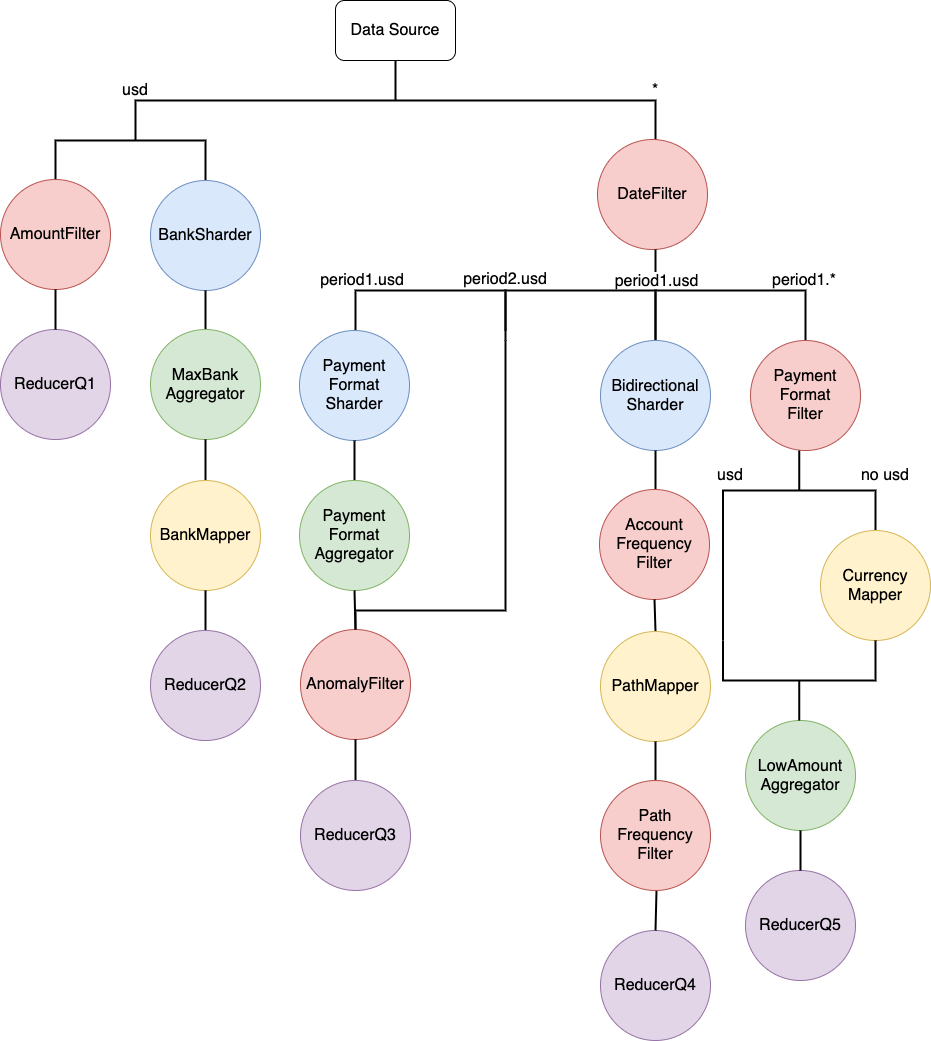

The diagram above was exported from draw.io. Its source (the exported page's mxGraphModel, read from the mxfile embedded in the PNG):
<mxGraphModel dx="946" dy="602" grid="1" gridSize="10" guides="1" tooltips="1" connect="1" arrows="1" fold="1" page="1" pageScale="1" pageWidth="1169" pageHeight="1654" math="0" shadow="0">
  <root>
    <mxCell id="Rw9HLZ3KA-LPDpBMjlBy-0" />
    <mxCell id="Rw9HLZ3KA-LPDpBMjlBy-1" parent="Rw9HLZ3KA-LPDpBMjlBy-0" />
    <mxCell id="Rw9HLZ3KA-LPDpBMjlBy-3" value="" style="strokeWidth=2;html=1;shape=mxgraph.flowchart.annotation_2;align=left;labelPosition=right;pointerEvents=1;direction=south;" parent="Rw9HLZ3KA-LPDpBMjlBy-1" vertex="1">
      <mxGeometry x="158" y="80" width="520" height="80" as="geometry" />
    </mxCell>
    <mxCell id="Rw9HLZ3KA-LPDpBMjlBy-4" value="&lt;font style=&quot;font-size: 16px&quot;&gt;usd&lt;/font&gt;" style="text;html=1;strokeColor=none;fillColor=none;align=center;verticalAlign=middle;whiteSpace=wrap;rounded=0;" parent="Rw9HLZ3KA-LPDpBMjlBy-1" vertex="1">
      <mxGeometry x="138" y="100" width="40" height="20" as="geometry" />
    </mxCell>
    <mxCell id="Rw9HLZ3KA-LPDpBMjlBy-6" value="&lt;font style=&quot;font-size: 16px&quot;&gt;*&lt;/font&gt;" style="text;html=1;strokeColor=none;fillColor=none;align=center;verticalAlign=middle;whiteSpace=wrap;rounded=0;" parent="Rw9HLZ3KA-LPDpBMjlBy-1" vertex="1">
      <mxGeometry x="648" y="100" width="60" height="20" as="geometry" />
    </mxCell>
    <mxCell id="Rw9HLZ3KA-LPDpBMjlBy-9" value="" style="strokeWidth=2;html=1;shape=mxgraph.flowchart.annotation_1;align=left;pointerEvents=1;direction=south;" parent="Rw9HLZ3KA-LPDpBMjlBy-1" vertex="1">
      <mxGeometry x="78" y="160" width="150" height="40" as="geometry" />
    </mxCell>
    <mxCell id="Rw9HLZ3KA-LPDpBMjlBy-15" value="&lt;font style=&quot;font-size: 16px&quot;&gt;AmountFilter&lt;/font&gt;" style="ellipse;whiteSpace=wrap;html=1;aspect=fixed;fillColor=#f8cecc;strokeColor=#b85450;" parent="Rw9HLZ3KA-LPDpBMjlBy-1" vertex="1">
      <mxGeometry x="23" y="199" width="110" height="110" as="geometry" />
    </mxCell>
    <mxCell id="Rw9HLZ3KA-LPDpBMjlBy-16" value="&lt;font style=&quot;font-size: 16px&quot;&gt;BankSharder&lt;/font&gt;" style="ellipse;whiteSpace=wrap;html=1;aspect=fixed;fillColor=#dae8fc;strokeColor=#6c8ebf;" parent="Rw9HLZ3KA-LPDpBMjlBy-1" vertex="1">
      <mxGeometry x="173" y="200" width="110" height="110" as="geometry" />
    </mxCell>
    <mxCell id="Rw9HLZ3KA-LPDpBMjlBy-17" value="&lt;font style=&quot;font-size: 16px&quot;&gt;DateFilter&lt;/font&gt;" style="ellipse;whiteSpace=wrap;html=1;aspect=fixed;fillColor=#f8cecc;strokeColor=#b85450;" parent="Rw9HLZ3KA-LPDpBMjlBy-1" vertex="1">
      <mxGeometry x="620" y="159" width="110" height="110" as="geometry" />
    </mxCell>
    <mxCell id="Rw9HLZ3KA-LPDpBMjlBy-21" value="&lt;font style=&quot;font-size: 16px&quot;&gt;ReducerQ1&lt;/font&gt;" style="ellipse;whiteSpace=wrap;html=1;aspect=fixed;fillColor=#e1d5e7;strokeColor=#9673a6;" parent="Rw9HLZ3KA-LPDpBMjlBy-1" vertex="1">
      <mxGeometry x="23" y="349" width="110" height="110" as="geometry" />
    </mxCell>
    <mxCell id="Rw9HLZ3KA-LPDpBMjlBy-23" value="" style="endArrow=none;html=1;strokeWidth=2;entryX=0.5;entryY=1;entryDx=0;entryDy=0;exitX=0.5;exitY=0;exitDx=0;exitDy=0;" parent="Rw9HLZ3KA-LPDpBMjlBy-1" source="Rw9HLZ3KA-LPDpBMjlBy-21" target="Rw9HLZ3KA-LPDpBMjlBy-15" edge="1">
      <mxGeometry width="50" height="50" relative="1" as="geometry">
        <mxPoint x="83" y="419" as="sourcePoint" />
        <mxPoint x="83" y="309" as="targetPoint" />
      </mxGeometry>
    </mxCell>
    <mxCell id="Rw9HLZ3KA-LPDpBMjlBy-24" value="" style="endArrow=none;html=1;strokeWidth=2;exitX=0.5;exitY=0;exitDx=0;exitDy=0;entryX=0.5;entryY=1;entryDx=0;entryDy=0;" parent="Rw9HLZ3KA-LPDpBMjlBy-1" source="Rw9HLZ3KA-LPDpBMjlBy-25" target="Rw9HLZ3KA-LPDpBMjlBy-16" edge="1">
      <mxGeometry width="50" height="50" relative="1" as="geometry">
        <mxPoint x="222.99999999999977" y="420" as="sourcePoint" />
        <mxPoint x="222.99999999999977" y="310" as="targetPoint" />
      </mxGeometry>
    </mxCell>
    <mxCell id="Rw9HLZ3KA-LPDpBMjlBy-25" value="&lt;font style=&quot;font-size: 16px;&quot;&gt;Max&lt;/font&gt;&lt;span style=&quot;font-size: 16px; background-color: transparent; color: light-dark(rgb(0, 0, 0), rgb(255, 255, 255));&quot;&gt;Bank&lt;/span&gt;&lt;div&gt;&lt;font style=&quot;font-size: 16px;&quot;&gt;Aggregator&lt;/font&gt;&lt;/div&gt;" style="ellipse;whiteSpace=wrap;html=1;aspect=fixed;fillColor=#d5e8d4;strokeColor=#82b366;" parent="Rw9HLZ3KA-LPDpBMjlBy-1" vertex="1">
      <mxGeometry x="173" y="349" width="110" height="110" as="geometry" />
    </mxCell>
    <mxCell id="Rw9HLZ3KA-LPDpBMjlBy-26" value="" style="endArrow=none;html=1;strokeWidth=2;exitX=0.5;exitY=0;exitDx=0;exitDy=0;entryX=0.5;entryY=1;entryDx=0;entryDy=0;" parent="Rw9HLZ3KA-LPDpBMjlBy-1" source="Rw9HLZ3KA-LPDpBMjlBy-27" target="Rw9HLZ3KA-LPDpBMjlBy-25" edge="1">
      <mxGeometry width="50" height="50" relative="1" as="geometry">
        <mxPoint x="222.99999999999977" y="609" as="sourcePoint" />
        <mxPoint x="222.99999999999977" y="499" as="targetPoint" />
      </mxGeometry>
    </mxCell>
    <mxCell id="Rw9HLZ3KA-LPDpBMjlBy-27" value="&lt;font style=&quot;font-size: 16px;&quot;&gt;BankMapper&lt;/font&gt;" style="ellipse;whiteSpace=wrap;html=1;aspect=fixed;fillColor=#fff2cc;strokeColor=#d6b656;" parent="Rw9HLZ3KA-LPDpBMjlBy-1" vertex="1">
      <mxGeometry x="173" y="500" width="110" height="110" as="geometry" />
    </mxCell>
    <mxCell id="Rw9HLZ3KA-LPDpBMjlBy-30" value="" style="endArrow=none;html=1;strokeWidth=2;entryX=0.5;entryY=1;entryDx=0;entryDy=0;exitX=0.5;exitY=0;exitDx=0;exitDy=0;" parent="Rw9HLZ3KA-LPDpBMjlBy-1" source="Rw9HLZ3KA-LPDpBMjlBy-31" target="Rw9HLZ3KA-LPDpBMjlBy-27" edge="1">
      <mxGeometry width="50" height="50" relative="1" as="geometry">
        <mxPoint x="222.99999999999977" y="799" as="sourcePoint" />
        <mxPoint x="222.99999999999977" y="689" as="targetPoint" />
      </mxGeometry>
    </mxCell>
    <mxCell id="Rw9HLZ3KA-LPDpBMjlBy-31" value="&lt;font style=&quot;font-size: 16px&quot;&gt;ReducerQ2&lt;/font&gt;" style="ellipse;whiteSpace=wrap;html=1;aspect=fixed;fillColor=#e1d5e7;strokeColor=#9673a6;" parent="Rw9HLZ3KA-LPDpBMjlBy-1" vertex="1">
      <mxGeometry x="173" y="650" width="110" height="110" as="geometry" />
    </mxCell>
    <mxCell id="Rw9HLZ3KA-LPDpBMjlBy-33" value="" style="strokeWidth=2;html=1;shape=mxgraph.flowchart.annotation_1;align=left;pointerEvents=1;direction=south;" parent="Rw9HLZ3KA-LPDpBMjlBy-1" vertex="1">
      <mxGeometry x="378" y="310" width="150" height="40" as="geometry" />
    </mxCell>
    <mxCell id="Rw9HLZ3KA-LPDpBMjlBy-36" value="" style="endArrow=none;html=1;strokeWidth=2;" parent="Rw9HLZ3KA-LPDpBMjlBy-1" edge="1">
      <mxGeometry width="50" height="50" relative="1" as="geometry">
        <mxPoint x="678" y="309" as="sourcePoint" />
        <mxPoint x="678" y="269" as="targetPoint" />
      </mxGeometry>
    </mxCell>
    <mxCell id="SMwCZ5LRv8pxAXx6V5q--12" value="&lt;font style=&quot;font-size: 16px&quot;&gt;period1.usd&lt;/font&gt;" style="edgeLabel;html=1;align=center;verticalAlign=middle;resizable=0;points=[];" parent="Rw9HLZ3KA-LPDpBMjlBy-36" connectable="0" vertex="1">
      <mxGeometry x="-0.5429" relative="1" as="geometry">
        <mxPoint as="offset" />
      </mxGeometry>
    </mxCell>
    <mxCell id="Rw9HLZ3KA-LPDpBMjlBy-37" value="&lt;font style=&quot;&quot;&gt;&lt;font style=&quot;font-size: 16px;&quot;&gt;Payment&lt;/font&gt;&lt;/font&gt;&lt;div&gt;&lt;font style=&quot;&quot;&gt;&lt;font style=&quot;font-size: 16px;&quot;&gt;Format&lt;br&gt;Sharder&lt;/font&gt;&lt;br&gt;&lt;/font&gt;&lt;/div&gt;" style="ellipse;whiteSpace=wrap;html=1;aspect=fixed;fillColor=#dae8fc;strokeColor=#6c8ebf;" parent="Rw9HLZ3KA-LPDpBMjlBy-1" vertex="1">
      <mxGeometry x="322" y="350" width="110" height="110" as="geometry" />
    </mxCell>
    <mxCell id="Rw9HLZ3KA-LPDpBMjlBy-38" value="" style="strokeWidth=2;html=1;shape=mxgraph.flowchart.annotation_1;align=left;pointerEvents=1;direction=south;" parent="Rw9HLZ3KA-LPDpBMjlBy-1" vertex="1">
      <mxGeometry x="528" y="310" width="150" height="50" as="geometry" />
    </mxCell>
    <mxCell id="Rw9HLZ3KA-LPDpBMjlBy-39" value="" style="strokeWidth=2;html=1;shape=mxgraph.flowchart.annotation_1;align=left;pointerEvents=1;direction=south;" parent="Rw9HLZ3KA-LPDpBMjlBy-1" vertex="1">
      <mxGeometry x="678" y="310" width="150" height="55" as="geometry" />
    </mxCell>
    <mxCell id="Rw9HLZ3KA-LPDpBMjlBy-40" value="" style="endArrow=none;html=1;strokeWidth=2;entryX=0.5;entryY=1;entryDx=0;entryDy=0;exitX=0.5;exitY=0;exitDx=0;exitDy=0;" parent="Rw9HLZ3KA-LPDpBMjlBy-1" source="Rw9HLZ3KA-LPDpBMjlBy-41" target="Rw9HLZ3KA-LPDpBMjlBy-37" edge="1">
      <mxGeometry width="50" height="50" relative="1" as="geometry">
        <mxPoint x="373.9999999999998" y="565" as="sourcePoint" />
        <mxPoint x="373.9999999999998" y="455" as="targetPoint" />
      </mxGeometry>
    </mxCell>
    <mxCell id="Rw9HLZ3KA-LPDpBMjlBy-41" value="&lt;font style=&quot;&quot;&gt;&lt;font style=&quot;font-size: 16px;&quot;&gt;Payment&lt;/font&gt;&lt;/font&gt;&lt;div&gt;&lt;font style=&quot;&quot;&gt;&lt;font style=&quot;font-size: 16px;&quot;&gt;Format&lt;br&gt;Aggregator&lt;/font&gt;&lt;br&gt;&lt;/font&gt;&lt;/div&gt;" style="ellipse;whiteSpace=wrap;html=1;aspect=fixed;fillColor=#d5e8d4;strokeColor=#82b366;" parent="Rw9HLZ3KA-LPDpBMjlBy-1" vertex="1">
      <mxGeometry x="322" y="500" width="110" height="110" as="geometry" />
    </mxCell>
    <mxCell id="Rw9HLZ3KA-LPDpBMjlBy-42" value="" style="endArrow=none;html=1;strokeWidth=2;entryX=0.5;entryY=1;entryDx=0;entryDy=0;exitX=0.5;exitY=0;exitDx=0;exitDy=0;" parent="Rw9HLZ3KA-LPDpBMjlBy-1" source="Rw9HLZ3KA-LPDpBMjlBy-43" target="Rw9HLZ3KA-LPDpBMjlBy-41" edge="1">
      <mxGeometry width="50" height="50" relative="1" as="geometry">
        <mxPoint x="374" y="710" as="sourcePoint" />
        <mxPoint x="374" y="610" as="targetPoint" />
      </mxGeometry>
    </mxCell>
    <mxCell id="Rw9HLZ3KA-LPDpBMjlBy-43" value="&lt;font style=&quot;font-size: 16px&quot;&gt;AnomalyFilter&lt;/font&gt;" style="ellipse;whiteSpace=wrap;html=1;aspect=fixed;fillColor=#f8cecc;strokeColor=#b85450;" parent="Rw9HLZ3KA-LPDpBMjlBy-1" vertex="1">
      <mxGeometry x="323" y="649" width="110" height="110" as="geometry" />
    </mxCell>
    <mxCell id="Rw9HLZ3KA-LPDpBMjlBy-44" value="" style="endArrow=none;html=1;strokeWidth=2;exitX=0.5;exitY=0;exitDx=0;exitDy=0;edgeStyle=orthogonalEdgeStyle;rounded=0;curved=0;entryX=1;entryY=1;entryDx=0;entryDy=0;entryPerimeter=0;" parent="Rw9HLZ3KA-LPDpBMjlBy-1" source="Rw9HLZ3KA-LPDpBMjlBy-43" target="Rw9HLZ3KA-LPDpBMjlBy-38" edge="1">
      <mxGeometry width="50" height="50" relative="1" as="geometry">
        <Array as="points">
          <mxPoint x="378" y="630" />
          <mxPoint x="528" y="630" />
        </Array>
        <mxPoint x="619" y="820" as="sourcePoint" />
        <mxPoint x="473" y="365" as="targetPoint" />
      </mxGeometry>
    </mxCell>
    <mxCell id="Rw9HLZ3KA-LPDpBMjlBy-46" value="" style="endArrow=none;html=1;strokeWidth=2;entryX=0.5;entryY=1;entryDx=0;entryDy=0;exitX=0.5;exitY=0;exitDx=0;exitDy=0;" parent="Rw9HLZ3KA-LPDpBMjlBy-1" source="Rw9HLZ3KA-LPDpBMjlBy-47" target="Rw9HLZ3KA-LPDpBMjlBy-43" edge="1">
      <mxGeometry width="50" height="50" relative="1" as="geometry">
        <mxPoint x="393" y="870" as="sourcePoint" />
        <mxPoint x="394" y="760" as="targetPoint" />
      </mxGeometry>
    </mxCell>
    <mxCell id="Rw9HLZ3KA-LPDpBMjlBy-47" value="&lt;font style=&quot;font-size: 16px&quot;&gt;ReducerQ3&lt;/font&gt;" style="ellipse;whiteSpace=wrap;html=1;aspect=fixed;fillColor=#e1d5e7;strokeColor=#9673a6;" parent="Rw9HLZ3KA-LPDpBMjlBy-1" vertex="1">
      <mxGeometry x="323" y="800" width="110" height="110" as="geometry" />
    </mxCell>
    <mxCell id="Rw9HLZ3KA-LPDpBMjlBy-48" value="&lt;font style=&quot;&quot;&gt;&lt;font style=&quot;font-size: 16px;&quot;&gt;Bidirectional&lt;br&gt;Sharder&lt;/font&gt;&lt;br&gt;&lt;/font&gt;" style="ellipse;whiteSpace=wrap;html=1;aspect=fixed;fillColor=#dae8fc;strokeColor=#6c8ebf;" parent="Rw9HLZ3KA-LPDpBMjlBy-1" vertex="1">
      <mxGeometry x="623" y="360" width="110" height="110" as="geometry" />
    </mxCell>
    <mxCell id="Rw9HLZ3KA-LPDpBMjlBy-49" value="" style="endArrow=none;html=1;strokeWidth=2;" parent="Rw9HLZ3KA-LPDpBMjlBy-1" edge="1">
      <mxGeometry width="50" height="50" relative="1" as="geometry">
        <mxPoint x="677.9999999999998" y="580" as="sourcePoint" />
        <mxPoint x="677.9999999999998" y="470" as="targetPoint" />
      </mxGeometry>
    </mxCell>
    <mxCell id="Rw9HLZ3KA-LPDpBMjlBy-50" value="&lt;font style=&quot;&quot;&gt;&lt;font style=&quot;font-size: 16px;&quot;&gt;Account&lt;/font&gt;&lt;/font&gt;&lt;div&gt;&lt;font style=&quot;&quot;&gt;&lt;font style=&quot;font-size: 16px;&quot;&gt;Frequency&lt;br&gt;Filter&lt;/font&gt;&lt;br&gt;&lt;/font&gt;&lt;/div&gt;" style="ellipse;whiteSpace=wrap;html=1;aspect=fixed;fillColor=#f8cecc;strokeColor=#b85450;" parent="Rw9HLZ3KA-LPDpBMjlBy-1" vertex="1">
      <mxGeometry x="622" y="509" width="110" height="110" as="geometry" />
    </mxCell>
    <mxCell id="Rw9HLZ3KA-LPDpBMjlBy-51" value="" style="endArrow=none;html=1;strokeWidth=2;entryX=0.5;entryY=1;entryDx=0;entryDy=0;exitX=0.5;exitY=0;exitDx=0;exitDy=0;" parent="Rw9HLZ3KA-LPDpBMjlBy-1" source="Rw9HLZ3KA-LPDpBMjlBy-52" target="Rw9HLZ3KA-LPDpBMjlBy-50" edge="1">
      <mxGeometry width="50" height="50" relative="1" as="geometry">
        <mxPoint x="679.9999999999995" y="651" as="sourcePoint" />
        <mxPoint x="685" y="619" as="targetPoint" />
      </mxGeometry>
    </mxCell>
    <mxCell id="Rw9HLZ3KA-LPDpBMjlBy-52" value="&lt;font&gt;PathMapper&lt;br&gt;&lt;/font&gt;" style="ellipse;whiteSpace=wrap;html=1;aspect=fixed;fillColor=#fff2cc;strokeColor=#d6b656;fontSize=16;" parent="Rw9HLZ3KA-LPDpBMjlBy-1" vertex="1">
      <mxGeometry x="623" y="651" width="110" height="110" as="geometry" />
    </mxCell>
    <mxCell id="Rw9HLZ3KA-LPDpBMjlBy-53" value="" style="endArrow=none;html=1;strokeWidth=2;entryX=0.5;entryY=1;entryDx=0;entryDy=0;" parent="Rw9HLZ3KA-LPDpBMjlBy-1" source="Rw9HLZ3KA-LPDpBMjlBy-54" target="Rw9HLZ3KA-LPDpBMjlBy-52" edge="1">
      <mxGeometry width="50" height="50" relative="1" as="geometry">
        <mxPoint x="682.9999999999995" y="871" as="sourcePoint" />
        <mxPoint x="682.9999999999995" y="761" as="targetPoint" />
      </mxGeometry>
    </mxCell>
    <mxCell id="Rw9HLZ3KA-LPDpBMjlBy-56" value="&lt;font style=&quot;font-size: 16px&quot;&gt;ReducerQ4&lt;/font&gt;" style="ellipse;whiteSpace=wrap;html=1;aspect=fixed;fillColor=#e1d5e7;strokeColor=#9673a6;" parent="Rw9HLZ3KA-LPDpBMjlBy-1" vertex="1">
      <mxGeometry x="623" y="950" width="110" height="110" as="geometry" />
    </mxCell>
    <mxCell id="Rw9HLZ3KA-LPDpBMjlBy-57" value="" style="endArrow=none;html=1;strokeWidth=2;exitX=0.5;exitY=0;exitDx=0;exitDy=0;" parent="Rw9HLZ3KA-LPDpBMjlBy-1" source="Rw9HLZ3KA-LPDpBMjlBy-56" edge="1">
      <mxGeometry width="50" height="50" relative="1" as="geometry">
        <mxPoint x="678.9999999999995" y="1020" as="sourcePoint" />
        <mxPoint x="678.9999999999995" y="910" as="targetPoint" />
      </mxGeometry>
    </mxCell>
    <mxCell id="Rw9HLZ3KA-LPDpBMjlBy-58" value="&lt;font style=&quot;&quot;&gt;&lt;font style=&quot;font-size: 16px;&quot;&gt;Payment&lt;/font&gt;&lt;/font&gt;&lt;div&gt;&lt;font style=&quot;&quot;&gt;&lt;font style=&quot;font-size: 16px;&quot;&gt;Format&lt;br&gt;Filter&lt;/font&gt;&lt;br&gt;&lt;/font&gt;&lt;/div&gt;" style="ellipse;whiteSpace=wrap;html=1;aspect=fixed;fillColor=#f8cecc;strokeColor=#b85450;" parent="Rw9HLZ3KA-LPDpBMjlBy-1" vertex="1">
      <mxGeometry x="773" y="360" width="110" height="110" as="geometry" />
    </mxCell>
    <mxCell id="Rw9HLZ3KA-LPDpBMjlBy-60" value="" style="strokeWidth=2;html=1;shape=mxgraph.flowchart.annotation_2;align=left;labelPosition=right;pointerEvents=1;direction=south;" parent="Rw9HLZ3KA-LPDpBMjlBy-1" vertex="1">
      <mxGeometry x="745.5" y="470" width="152.5" height="80" as="geometry" />
    </mxCell>
    <mxCell id="Rw9HLZ3KA-LPDpBMjlBy-61" value="&lt;font style=&quot;&quot;&gt;&lt;font style=&quot;font-size: 16px;&quot;&gt;LowAmount&lt;br&gt;Aggregator&lt;/font&gt;&lt;br&gt;&lt;/font&gt;" style="ellipse;whiteSpace=wrap;html=1;aspect=fixed;fillColor=#d5e8d4;strokeColor=#82b366;" parent="Rw9HLZ3KA-LPDpBMjlBy-1" vertex="1">
      <mxGeometry x="768" y="740" width="110" height="110" as="geometry" />
    </mxCell>
    <mxCell id="Rw9HLZ3KA-LPDpBMjlBy-62" value="&lt;font&gt;&lt;font style=&quot;font-size: 16px&quot;&gt;Currency&lt;br&gt;Mapper&lt;/font&gt;&lt;br&gt;&lt;/font&gt;" style="ellipse;whiteSpace=wrap;html=1;aspect=fixed;fillColor=#fff2cc;strokeColor=#d6b656;" parent="Rw9HLZ3KA-LPDpBMjlBy-1" vertex="1">
      <mxGeometry x="843" y="550" width="110" height="110" as="geometry" />
    </mxCell>
    <mxCell id="Rw9HLZ3KA-LPDpBMjlBy-63" value="" style="endArrow=none;html=1;strokeWidth=2;exitX=1;exitY=0;exitDx=0;exitDy=0;exitPerimeter=0;" parent="Rw9HLZ3KA-LPDpBMjlBy-1" source="Rw9HLZ3KA-LPDpBMjlBy-64" edge="1">
      <mxGeometry width="50" height="50" relative="1" as="geometry">
        <mxPoint x="745.5" y="645" as="sourcePoint" />
        <mxPoint x="745.5" y="535" as="targetPoint" />
      </mxGeometry>
    </mxCell>
    <mxCell id="Rw9HLZ3KA-LPDpBMjlBy-64" value="" style="strokeWidth=2;html=1;shape=mxgraph.flowchart.annotation_2;align=left;labelPosition=right;pointerEvents=1;direction=north;" parent="Rw9HLZ3KA-LPDpBMjlBy-1" vertex="1">
      <mxGeometry x="745.5" y="660" width="152.5" height="80" as="geometry" />
    </mxCell>
    <mxCell id="Rw9HLZ3KA-LPDpBMjlBy-65" value="&lt;font style=&quot;font-size: 16px&quot;&gt;ReducerQ5&lt;/font&gt;" style="ellipse;whiteSpace=wrap;html=1;aspect=fixed;fillColor=#e1d5e7;strokeColor=#9673a6;" parent="Rw9HLZ3KA-LPDpBMjlBy-1" vertex="1">
      <mxGeometry x="768" y="890" width="110" height="110" as="geometry" />
    </mxCell>
    <mxCell id="Rw9HLZ3KA-LPDpBMjlBy-66" value="" style="endArrow=none;html=1;strokeWidth=2;entryX=0.5;entryY=1;entryDx=0;entryDy=0;exitX=0.5;exitY=0;exitDx=0;exitDy=0;" parent="Rw9HLZ3KA-LPDpBMjlBy-1" source="Rw9HLZ3KA-LPDpBMjlBy-65" target="Rw9HLZ3KA-LPDpBMjlBy-61" edge="1">
      <mxGeometry width="50" height="50" relative="1" as="geometry">
        <mxPoint x="819.9099999999996" y="963" as="sourcePoint" />
        <mxPoint x="819.9099999999996" y="853" as="targetPoint" />
      </mxGeometry>
    </mxCell>
    <mxCell id="Rw9HLZ3KA-LPDpBMjlBy-67" value="&lt;font style=&quot;font-size: 16px&quot;&gt;period1.usd&lt;/font&gt;" style="text;html=1;strokeColor=none;fillColor=none;align=center;verticalAlign=middle;whiteSpace=wrap;rounded=0;" parent="Rw9HLZ3KA-LPDpBMjlBy-1" vertex="1">
      <mxGeometry x="365" y="290" width="40" height="20" as="geometry" />
    </mxCell>
    <mxCell id="Rw9HLZ3KA-LPDpBMjlBy-69" value="&lt;span style=&quot;font-size: 16px&quot;&gt;period1.*&lt;/span&gt;" style="text;html=1;strokeColor=none;fillColor=none;align=center;verticalAlign=middle;whiteSpace=wrap;rounded=0;" parent="Rw9HLZ3KA-LPDpBMjlBy-1" vertex="1">
      <mxGeometry x="797" y="290" width="60" height="20" as="geometry" />
    </mxCell>
    <mxCell id="Rw9HLZ3KA-LPDpBMjlBy-71" value="&lt;font style=&quot;font-size: 16px&quot;&gt;no usd&lt;/font&gt;" style="text;html=1;strokeColor=none;fillColor=none;align=center;verticalAlign=middle;whiteSpace=wrap;rounded=0;" parent="Rw9HLZ3KA-LPDpBMjlBy-1" vertex="1">
      <mxGeometry x="878" y="485" width="60" height="20" as="geometry" />
    </mxCell>
    <mxCell id="Rw9HLZ3KA-LPDpBMjlBy-72" value="&lt;font style=&quot;font-size: 16px&quot;&gt;usd&lt;/font&gt;" style="text;html=1;strokeColor=none;fillColor=none;align=center;verticalAlign=middle;whiteSpace=wrap;rounded=0;" parent="Rw9HLZ3KA-LPDpBMjlBy-1" vertex="1">
      <mxGeometry x="733" y="485" width="40" height="20" as="geometry" />
    </mxCell>
    <mxCell id="Rw9HLZ3KA-LPDpBMjlBy-2" value="Data Source" style="rounded=1;whiteSpace=wrap;html=1;fontSize=16;" parent="Rw9HLZ3KA-LPDpBMjlBy-1" vertex="1">
      <mxGeometry x="358" y="20" width="120" height="60" as="geometry" />
    </mxCell>
    <mxCell id="SMwCZ5LRv8pxAXx6V5q--10" value="&lt;font style=&quot;font-size: 16px&quot;&gt;period2.usd&lt;/font&gt;" style="text;html=1;strokeColor=none;fillColor=none;align=center;verticalAlign=middle;whiteSpace=wrap;rounded=0;" parent="Rw9HLZ3KA-LPDpBMjlBy-1" vertex="1">
      <mxGeometry x="508" y="289" width="40" height="20" as="geometry" />
    </mxCell>
    <mxCell id="SMwCZ5LRv8pxAXx6V5q--11" value="" style="endArrow=none;html=1;strokeWidth=2;" parent="Rw9HLZ3KA-LPDpBMjlBy-1" target="Rw9HLZ3KA-LPDpBMjlBy-54" edge="1">
      <mxGeometry width="50" height="50" relative="1" as="geometry">
        <mxPoint x="682.9999999999995" y="871" as="sourcePoint" />
        <mxPoint x="682.9999999999995" y="761" as="targetPoint" />
      </mxGeometry>
    </mxCell>
    <mxCell id="Rw9HLZ3KA-LPDpBMjlBy-54" value="&lt;font&gt;Path&lt;/font&gt;&lt;div&gt;&lt;font&gt;Frequency&lt;br&gt;Filter&lt;br&gt;&lt;/font&gt;&lt;/div&gt;" style="ellipse;whiteSpace=wrap;html=1;aspect=fixed;fillColor=#f8cecc;strokeColor=#b85450;fontSize=16;" parent="Rw9HLZ3KA-LPDpBMjlBy-1" vertex="1">
      <mxGeometry x="623" y="800" width="110" height="110" as="geometry" />
    </mxCell>
  </root>
</mxGraphModel>